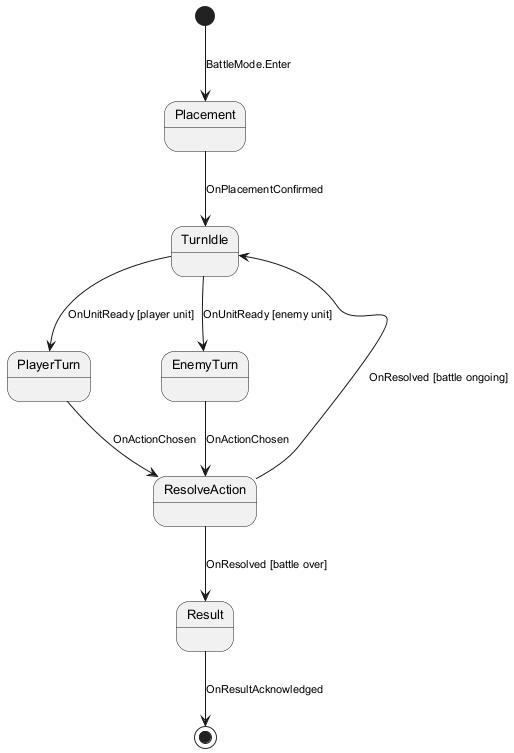

The diagram above was rendered by PlantUML. Its source (embedded in the PNG):
@startuml Battle Phase — State Machine

skinparam StateFontSize 13
skinparam ArrowFontSize 11

[*] --> Placement : BattleMode.Enter

Placement --> TurnIdle : OnPlacementConfirmed

TurnIdle --> PlayerTurn : OnUnitReady [player unit]
TurnIdle --> EnemyTurn  : OnUnitReady [enemy unit]

PlayerTurn --> ResolveAction : OnActionChosen
EnemyTurn  --> ResolveAction : OnActionChosen

ResolveAction --> TurnIdle  : OnResolved [battle ongoing]
ResolveAction --> Result    : OnResolved [battle over]

Result --> [*] : OnResultAcknowledged

@enduml